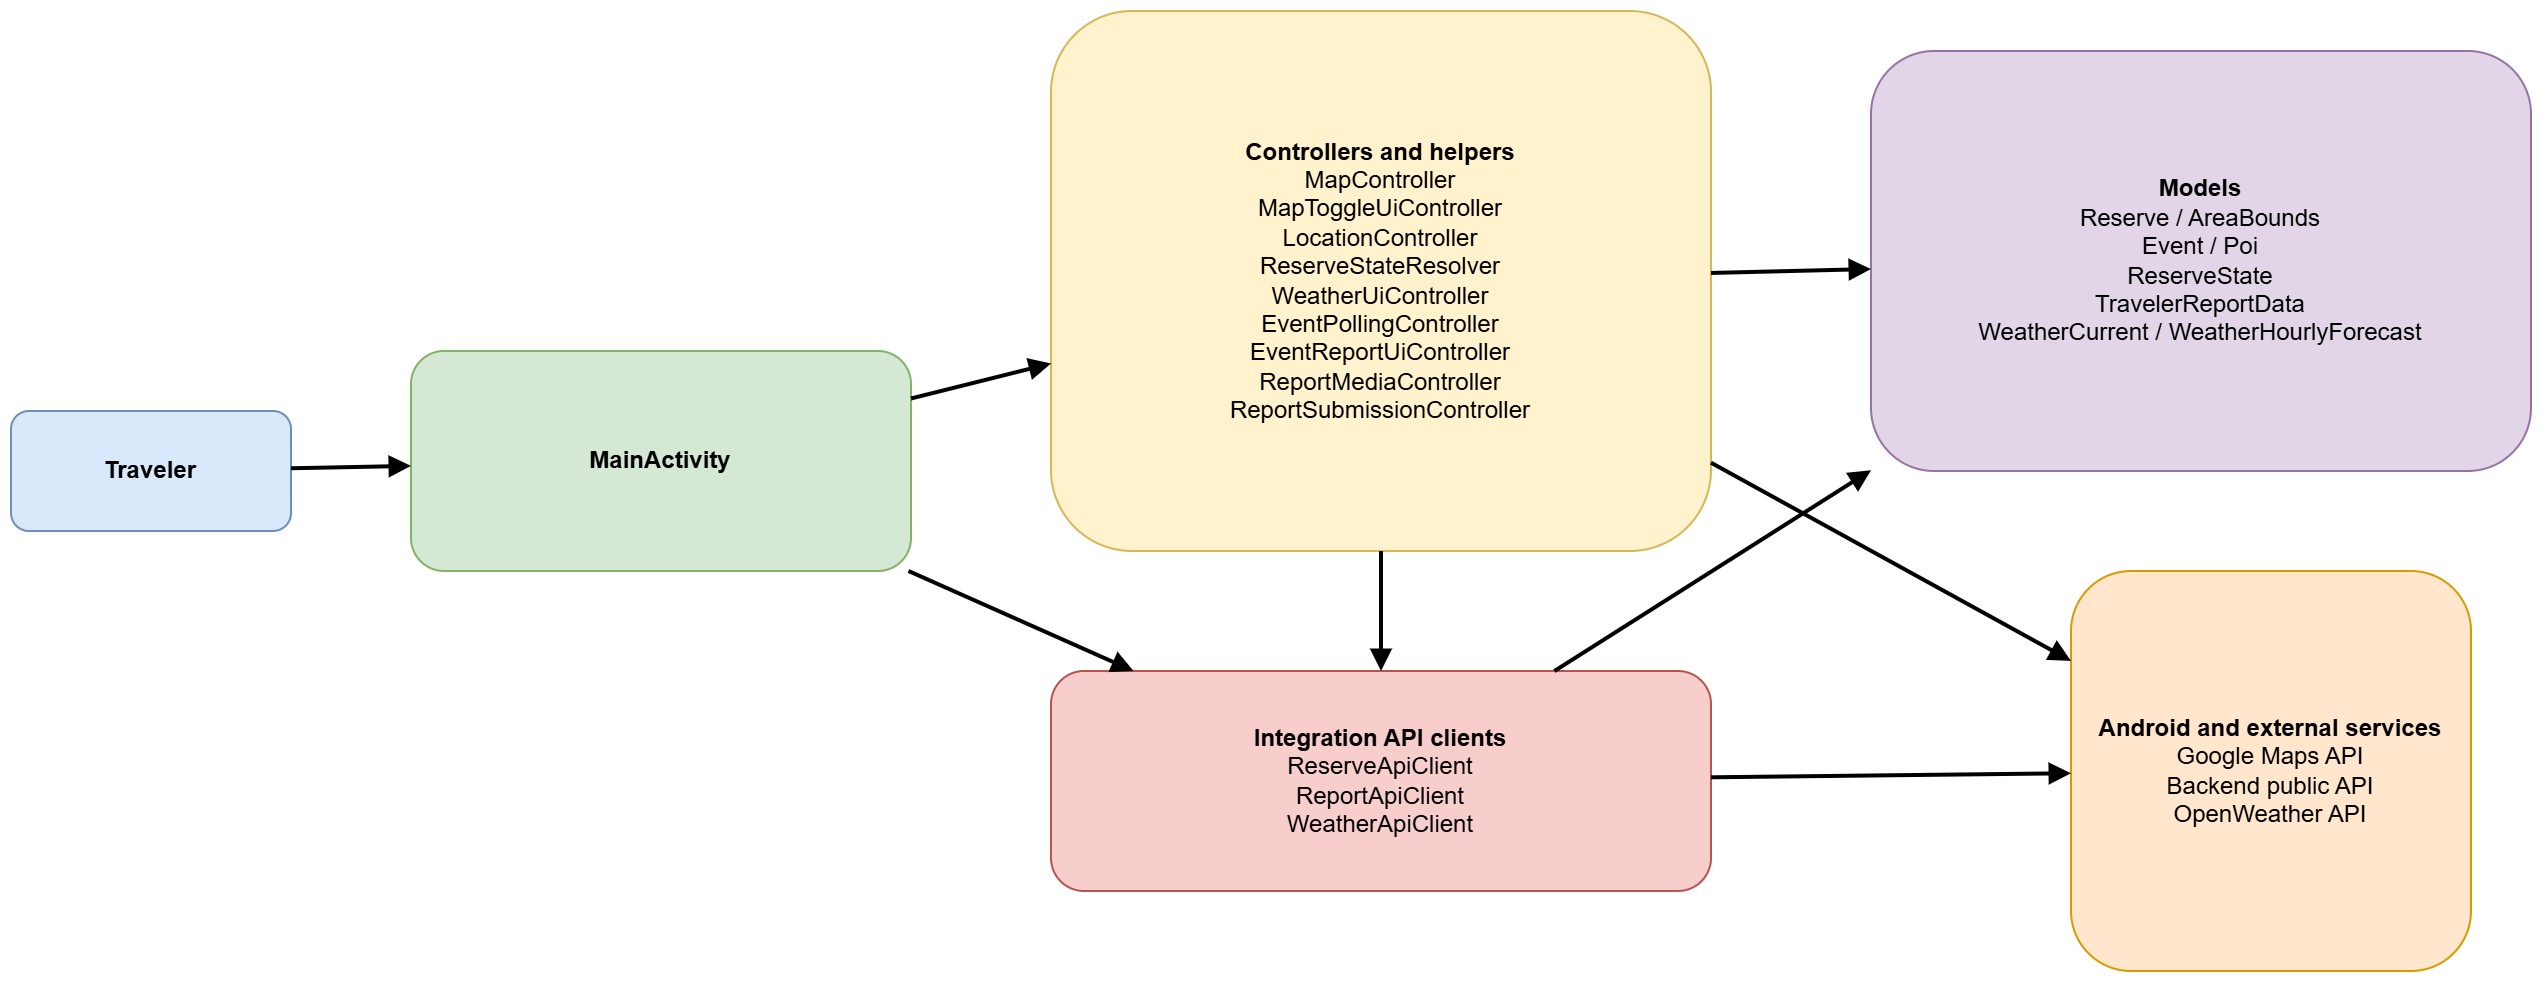

The diagram above was exported from draw.io. Its source (the exported page's mxGraphModel, read from the mxfile embedded in the PNG):
<mxGraphModel dx="1382" dy="911" grid="1" gridSize="10" guides="1" tooltips="1" connect="1" arrows="1" fold="1" page="1" pageScale="1" pageWidth="1600" pageHeight="900" math="0" shadow="0">
  <root>
    <mxCell id="0" />
    <mxCell id="1" parent="0" />
    <mxCell id="traveler" parent="1" style="rounded=1;whiteSpace=wrap;html=1;fillColor=#dae8fc;strokeColor=#6c8ebf;fontStyle=1;" value="Traveler" vertex="1">
      <mxGeometry height="60" width="140" x="40" y="290" as="geometry" />
    </mxCell>
    <mxCell id="screen" parent="1" style="rounded=1;whiteSpace=wrap;html=1;fillColor=#d5e8d4;strokeColor=#82b366;fontStyle=1;" value="MainActivity" vertex="1">
      <mxGeometry height="110" width="250" x="240" y="260" as="geometry" />
    </mxCell>
    <mxCell id="controllers" parent="1" style="rounded=1;whiteSpace=wrap;html=1;fillColor=#fff2cc;strokeColor=#d6b656;fontStyle=1;" value="Controllers and helpers&lt;br&gt;&lt;span style=&quot;font-weight: normal;&quot;&gt;MapController&lt;br&gt;MapToggleUiController&lt;br&gt;LocationController&lt;br&gt;ReserveStateResolver&lt;br&gt;WeatherUiController&lt;br&gt;EventPollingController&lt;br&gt;EventReportUiController&lt;br&gt;ReportMediaController&lt;br&gt;ReportSubmissionController&lt;/span&gt;" vertex="1">
      <mxGeometry height="270" width="330" x="560" y="90" as="geometry" />
    </mxCell>
    <mxCell id="services" parent="1" style="rounded=1;whiteSpace=wrap;html=1;fillColor=#f8cecc;strokeColor=#b85450;fontStyle=1;" value="Integration API clients&lt;br&gt;&lt;span style=&quot;font-weight: normal;&quot;&gt;ReserveApiClient&lt;br&gt;ReportApiClient&lt;br&gt;WeatherApiClient&lt;/span&gt;" vertex="1">
      <mxGeometry height="110" width="330" x="560" y="420" as="geometry" />
    </mxCell>
    <mxCell id="models" parent="1" style="rounded=1;whiteSpace=wrap;html=1;fillColor=#e1d5e7;strokeColor=#9673a6;fontStyle=1;" value="Models&lt;br&gt;&lt;span style=&quot;font-weight: normal;&quot;&gt;Reserve / AreaBounds&lt;br&gt;Event / Poi&lt;br&gt;ReserveState&lt;br&gt;TravelerReportData&lt;br&gt;WeatherCurrent / WeatherHourlyForecast&lt;/span&gt;" vertex="1">
      <mxGeometry height="210" width="330" x="970" y="110" as="geometry" />
    </mxCell>
    <mxCell id="external" parent="1" style="rounded=1;whiteSpace=wrap;html=1;fillColor=#ffe6cc;strokeColor=#d79b00;fontStyle=1;" value="Android and external services&lt;br&gt;&lt;span style=&quot;font-weight: normal;&quot;&gt;Google Maps API&lt;br&gt;Backend public API&lt;br&gt;OpenWeather API&lt;/span&gt;" vertex="1">
      <mxGeometry height="200" width="200" x="1070" y="370" as="geometry" />
    </mxCell>
    <mxCell id="e1" edge="1" parent="1" source="traveler" style="endArrow=block;endFill=1;html=1;strokeWidth=2;" target="screen">
      <mxGeometry relative="1" as="geometry" />
    </mxCell>
    <mxCell id="e2" edge="1" parent="1" source="screen" style="endArrow=block;endFill=1;html=1;strokeWidth=2;" target="controllers">
      <mxGeometry relative="1" as="geometry" />
    </mxCell>
    <mxCell id="e3" edge="1" parent="1" source="screen" style="endArrow=block;endFill=1;html=1;strokeWidth=2;" target="services">
      <mxGeometry relative="1" as="geometry" />
    </mxCell>
    <mxCell id="e5" edge="1" parent="1" source="controllers" style="endArrow=block;endFill=1;html=1;strokeWidth=2;" target="services">
      <mxGeometry relative="1" as="geometry" />
    </mxCell>
    <mxCell id="e6" edge="1" parent="1" source="controllers" style="endArrow=block;endFill=1;html=1;strokeWidth=2;" target="models">
      <mxGeometry relative="1" as="geometry" />
    </mxCell>
    <mxCell id="e7" edge="1" parent="1" source="services" style="endArrow=block;endFill=1;html=1;strokeWidth=2;" target="models">
      <mxGeometry relative="1" as="geometry" />
    </mxCell>
    <mxCell id="e8" edge="1" parent="1" source="controllers" style="endArrow=block;endFill=1;html=1;strokeWidth=2;" target="external">
      <mxGeometry relative="1" as="geometry" />
    </mxCell>
    <mxCell id="e9" edge="1" parent="1" source="services" style="endArrow=block;endFill=1;html=1;strokeWidth=2;" target="external">
      <mxGeometry relative="1" as="geometry" />
    </mxCell>
  </root>
</mxGraphModel>